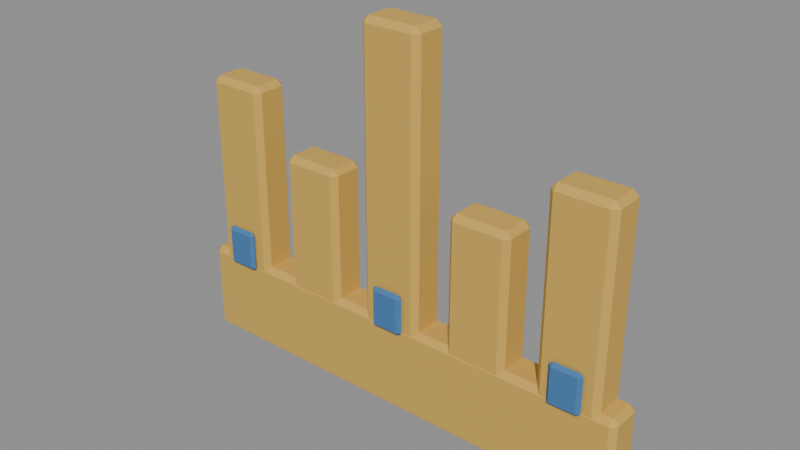 # Source: crown-crest.blend  (saved by Blender 5.2.44; exported with 4.5.12 LTS)
import bpy
from mathutils import Matrix  # noqa: F401  (used for matrix-valued properties, if any)

bpy.ops.wm.read_factory_settings(use_empty=True)
scene = bpy.context.scene
scene.name = 'Scene'

# ---- materials (node trees are filled in below, after node groups)
mat_warm_brass = bpy.data.materials.new('Warm brass')
mat_warm_brass.diffuse_color = (0.65, 0.4, 0.08, 1.0)
mat_cobalt_fabric = bpy.data.materials.new('Cobalt fabric')
mat_cobalt_fabric.diffuse_color = (0.055, 0.18, 0.4, 1.0)

# ---- material node trees
mat_warm_brass.use_nodes = True; mat_warm_brass.node_tree.nodes.clear()
_N = mat_warm_brass.node_tree.nodes; _L = mat_warm_brass.node_tree.links
n0 = _N.new('ShaderNodeBsdfPrincipled'); n0.name = 'Principled BSDF'; n0.location = (-200, 100)
n0.inputs[0].default_value = (0.65, 0.4, 0.08, 1.0)
n0.inputs[2].default_value = 0.82
n0.inputs[10].default_value = 0.005
n1 = _N.new('ShaderNodeOutputMaterial'); n1.name = 'Material Output'; n1.location = (200, 100)
_L.new(n0.outputs[0], n1.inputs[0])
n1.is_active_output = True
mat_cobalt_fabric.use_nodes = True; mat_cobalt_fabric.node_tree.nodes.clear()
_N = mat_cobalt_fabric.node_tree.nodes; _L = mat_cobalt_fabric.node_tree.links
n0 = _N.new('ShaderNodeBsdfPrincipled'); n0.name = 'Principled BSDF'; n0.location = (-200, 100)
n0.inputs[0].default_value = (0.055, 0.18, 0.4, 1.0)
n0.inputs[2].default_value = 0.82
n0.inputs[10].default_value = 0.005
n1 = _N.new('ShaderNodeOutputMaterial'); n1.name = 'Material Output'; n1.location = (200, 100)
_L.new(n0.outputs[0], n1.inputs[0])
n1.is_active_output = True

# ---- meshes
me_cube = bpy.data.meshes.new('Cube')
me_cube.from_pydata([(-0.5, -0.04, -0.1), (-0.5, -0.04, 0.1), (-0.5, 0.04, -0.1), (-0.5, 0.04, 0.1), (0.5, -0.04, -0.1), (0.5, -0.04, 0.1), (0.5, 0.04, -0.1), (0.5, 0.04, 0.1)], [], [(0, 1, 3, 2), (2, 3, 7, 6), (6, 7, 5, 4), (4, 5, 1, 0), (2, 6, 4, 0), (7, 3, 1, 5)])
_uv = me_cube.uv_layers.new(name='UVMap')
_uv.uv.foreach_set('vector', [0.375, 0.0, 0.625, 0.0, 0.625, 0.25, 0.375, 0.25, 0.375, 0.25, 0.625, 0.25, 0.625, 0.5, 0.375, 0.5, 0.375, 0.5, 0.625, 0.5, 0.625, 0.75, 0.375, 0.75, 0.375, 0.75, 0.625, 0.75, 0.625, 1.0, 0.375, 1.0, 0.125, 0.5, 0.375, 0.5, 0.375, 0.75, 0.125, 0.75, 0.625, 0.5, 0.875, 0.5, 0.875, 0.75, 0.625, 0.75])
me_cube.materials.append(mat_warm_brass)
me_cube.update()
me_cube_001 = bpy.data.meshes.new('Cube.001')
me_cube_001.from_pydata([(-0.065, -0.04, -0.21), (-0.065, -0.04, 0.21), (-0.065, 0.04, -0.21), (-0.065, 0.04, 0.21), (0.065, -0.04, -0.21), (0.065, -0.04, 0.21), (0.065, 0.04, -0.21), (0.065, 0.04, 0.21)], [], [(0, 1, 3, 2), (2, 3, 7, 6), (6, 7, 5, 4), (4, 5, 1, 0), (2, 6, 4, 0), (7, 3, 1, 5)])
_uv = me_cube_001.uv_layers.new(name='UVMap')
_uv.uv.foreach_set('vector', [0.375, 0.0, 0.625, 0.0, 0.625, 0.25, 0.375, 0.25, 0.375, 0.25, 0.625, 0.25, 0.625, 0.5, 0.375, 0.5, 0.375, 0.5, 0.625, 0.5, 0.625, 0.75, 0.375, 0.75, 0.375, 0.75, 0.625, 0.75, 0.625, 1.0, 0.375, 1.0, 0.125, 0.5, 0.375, 0.5, 0.375, 0.75, 0.125, 0.75, 0.625, 0.5, 0.875, 0.5, 0.875, 0.75, 0.625, 0.75])
me_cube_001.materials.append(mat_warm_brass)
me_cube_001.update()
me_cube_002 = bpy.data.meshes.new('Cube.002')
me_cube_002.from_pydata([(-0.065, -0.04, -0.15), (-0.065, -0.04, 0.15), (-0.065, 0.04, -0.15), (-0.065, 0.04, 0.15), (0.065, -0.04, -0.15), (0.065, -0.04, 0.15), (0.065, 0.04, -0.15), (0.065, 0.04, 0.15)], [], [(0, 1, 3, 2), (2, 3, 7, 6), (6, 7, 5, 4), (4, 5, 1, 0), (2, 6, 4, 0), (7, 3, 1, 5)])
_uv = me_cube_002.uv_layers.new(name='UVMap')
_uv.uv.foreach_set('vector', [0.375, 0.0, 0.625, 0.0, 0.625, 0.25, 0.375, 0.25, 0.375, 0.25, 0.625, 0.25, 0.625, 0.5, 0.375, 0.5, 0.375, 0.5, 0.625, 0.5, 0.625, 0.75, 0.375, 0.75, 0.375, 0.75, 0.625, 0.75, 0.625, 1.0, 0.375, 1.0, 0.125, 0.5, 0.375, 0.5, 0.375, 0.75, 0.125, 0.75, 0.625, 0.5, 0.875, 0.5, 0.875, 0.75, 0.625, 0.75])
me_cube_002.materials.append(mat_warm_brass)
me_cube_002.update()
me_cube_003 = bpy.data.meshes.new('Cube.003')
me_cube_003.from_pydata([(-0.065, -0.04, -0.31), (-0.065, -0.04, 0.31), (-0.065, 0.04, -0.31), (-0.065, 0.04, 0.31), (0.065, -0.04, -0.31), (0.065, -0.04, 0.31), (0.065, 0.04, -0.31), (0.065, 0.04, 0.31)], [], [(0, 1, 3, 2), (2, 3, 7, 6), (6, 7, 5, 4), (4, 5, 1, 0), (2, 6, 4, 0), (7, 3, 1, 5)])
_uv = me_cube_003.uv_layers.new(name='UVMap')
_uv.uv.foreach_set('vector', [0.375, 0.0, 0.625, 0.0, 0.625, 0.25, 0.375, 0.25, 0.375, 0.25, 0.625, 0.25, 0.625, 0.5, 0.375, 0.5, 0.375, 0.5, 0.625, 0.5, 0.625, 0.75, 0.375, 0.75, 0.375, 0.75, 0.625, 0.75, 0.625, 1.0, 0.375, 1.0, 0.125, 0.5, 0.375, 0.5, 0.375, 0.75, 0.125, 0.75, 0.625, 0.5, 0.875, 0.5, 0.875, 0.75, 0.625, 0.75])
me_cube_003.materials.append(mat_warm_brass)
me_cube_003.update()
me_cube_004 = bpy.data.meshes.new('Cube.004')
me_cube_004.from_pydata([(-0.065, -0.04, -0.15), (-0.065, -0.04, 0.15), (-0.065, 0.04, -0.15), (-0.065, 0.04, 0.15), (0.065, -0.04, -0.15), (0.065, -0.04, 0.15), (0.065, 0.04, -0.15), (0.065, 0.04, 0.15)], [], [(0, 1, 3, 2), (2, 3, 7, 6), (6, 7, 5, 4), (4, 5, 1, 0), (2, 6, 4, 0), (7, 3, 1, 5)])
_uv = me_cube_004.uv_layers.new(name='UVMap')
_uv.uv.foreach_set('vector', [0.375, 0.0, 0.625, 0.0, 0.625, 0.25, 0.375, 0.25, 0.375, 0.25, 0.625, 0.25, 0.625, 0.5, 0.375, 0.5, 0.375, 0.5, 0.625, 0.5, 0.625, 0.75, 0.375, 0.75, 0.375, 0.75, 0.625, 0.75, 0.625, 1.0, 0.375, 1.0, 0.125, 0.5, 0.375, 0.5, 0.375, 0.75, 0.125, 0.75, 0.625, 0.5, 0.875, 0.5, 0.875, 0.75, 0.625, 0.75])
me_cube_004.materials.append(mat_warm_brass)
me_cube_004.update()
me_cube_005 = bpy.data.meshes.new('Cube.005')
me_cube_005.from_pydata([(-0.065, -0.04, -0.21), (-0.065, -0.04, 0.21), (-0.065, 0.04, -0.21), (-0.065, 0.04, 0.21), (0.065, -0.04, -0.21), (0.065, -0.04, 0.21), (0.065, 0.04, -0.21), (0.065, 0.04, 0.21)], [], [(0, 1, 3, 2), (2, 3, 7, 6), (6, 7, 5, 4), (4, 5, 1, 0), (2, 6, 4, 0), (7, 3, 1, 5)])
_uv = me_cube_005.uv_layers.new(name='UVMap')
_uv.uv.foreach_set('vector', [0.375, 0.0, 0.625, 0.0, 0.625, 0.25, 0.375, 0.25, 0.375, 0.25, 0.625, 0.25, 0.625, 0.5, 0.375, 0.5, 0.375, 0.5, 0.625, 0.5, 0.625, 0.75, 0.375, 0.75, 0.375, 0.75, 0.625, 0.75, 0.625, 1.0, 0.375, 1.0, 0.125, 0.5, 0.375, 0.5, 0.375, 0.75, 0.125, 0.75, 0.625, 0.5, 0.875, 0.5, 0.875, 0.75, 0.625, 0.75])
me_cube_005.materials.append(mat_warm_brass)
me_cube_005.update()
me_cube_006 = bpy.data.meshes.new('Cube.006')
me_cube_006.from_pydata([(-0.035, -0.0075, -0.045), (-0.035, -0.0075, 0.045), (-0.035, 0.0075, -0.045), (-0.035, 0.0075, 0.045), (0.035, -0.0075, -0.045), (0.035, -0.0075, 0.045), (0.035, 0.0075, -0.045), (0.035, 0.0075, 0.045)], [], [(0, 1, 3, 2), (2, 3, 7, 6), (6, 7, 5, 4), (4, 5, 1, 0), (2, 6, 4, 0), (7, 3, 1, 5)])
_uv = me_cube_006.uv_layers.new(name='UVMap')
_uv.uv.foreach_set('vector', [0.375, 0.0, 0.625, 0.0, 0.625, 0.25, 0.375, 0.25, 0.375, 0.25, 0.625, 0.25, 0.625, 0.5, 0.375, 0.5, 0.375, 0.5, 0.625, 0.5, 0.625, 0.75, 0.375, 0.75, 0.375, 0.75, 0.625, 0.75, 0.625, 1.0, 0.375, 1.0, 0.125, 0.5, 0.375, 0.5, 0.375, 0.75, 0.125, 0.75, 0.625, 0.5, 0.875, 0.5, 0.875, 0.75, 0.625, 0.75])
me_cube_006.materials.append(mat_cobalt_fabric)
me_cube_006.update()
me_cube_007 = bpy.data.meshes.new('Cube.007')
me_cube_007.from_pydata([(-0.035, -0.0075, -0.045), (-0.035, -0.0075, 0.045), (-0.035, 0.0075, -0.045), (-0.035, 0.0075, 0.045), (0.035, -0.0075, -0.045), (0.035, -0.0075, 0.045), (0.035, 0.0075, -0.045), (0.035, 0.0075, 0.045)], [], [(0, 1, 3, 2), (2, 3, 7, 6), (6, 7, 5, 4), (4, 5, 1, 0), (2, 6, 4, 0), (7, 3, 1, 5)])
_uv = me_cube_007.uv_layers.new(name='UVMap')
_uv.uv.foreach_set('vector', [0.375, 0.0, 0.625, 0.0, 0.625, 0.25, 0.375, 0.25, 0.375, 0.25, 0.625, 0.25, 0.625, 0.5, 0.375, 0.5, 0.375, 0.5, 0.625, 0.5, 0.625, 0.75, 0.375, 0.75, 0.375, 0.75, 0.625, 0.75, 0.625, 1.0, 0.375, 1.0, 0.125, 0.5, 0.375, 0.5, 0.375, 0.75, 0.125, 0.75, 0.625, 0.5, 0.875, 0.5, 0.875, 0.75, 0.625, 0.75])
me_cube_007.materials.append(mat_cobalt_fabric)
me_cube_007.update()
me_cube_008 = bpy.data.meshes.new('Cube.008')
me_cube_008.from_pydata([(-0.035, -0.0075, -0.045), (-0.035, -0.0075, 0.045), (-0.035, 0.0075, -0.045), (-0.035, 0.0075, 0.045), (0.035, -0.0075, -0.045), (0.035, -0.0075, 0.045), (0.035, 0.0075, -0.045), (0.035, 0.0075, 0.045)], [], [(0, 1, 3, 2), (2, 3, 7, 6), (6, 7, 5, 4), (4, 5, 1, 0), (2, 6, 4, 0), (7, 3, 1, 5)])
_uv = me_cube_008.uv_layers.new(name='UVMap')
_uv.uv.foreach_set('vector', [0.375, 0.0, 0.625, 0.0, 0.625, 0.25, 0.375, 0.25, 0.375, 0.25, 0.625, 0.25, 0.625, 0.5, 0.375, 0.5, 0.375, 0.5, 0.625, 0.5, 0.625, 0.75, 0.375, 0.75, 0.375, 0.75, 0.625, 0.75, 0.625, 1.0, 0.375, 1.0, 0.125, 0.5, 0.375, 0.5, 0.375, 0.75, 0.125, 0.75, 0.625, 0.5, 0.875, 0.5, 0.875, 0.75, 0.625, 0.75])
me_cube_008.materials.append(mat_cobalt_fabric)
me_cube_008.update()

# ---- objects
ob_crown_base = bpy.data.objects.new('Crown base', me_cube)
ob_crown_tine = bpy.data.objects.new('Crown tine', me_cube_001)
ob_crown_tine_001 = bpy.data.objects.new('Crown tine.001', me_cube_002)
ob_crown_tine_002 = bpy.data.objects.new('Crown tine.002', me_cube_003)
ob_crown_tine_003 = bpy.data.objects.new('Crown tine.003', me_cube_004)
ob_crown_tine_004 = bpy.data.objects.new('Crown tine.004', me_cube_005)
ob_crown_jewel = bpy.data.objects.new('Crown jewel', me_cube_006)
ob_crown_jewel_001 = bpy.data.objects.new('Crown jewel.001', me_cube_007)
ob_crown_jewel_002 = bpy.data.objects.new('Crown jewel.002', me_cube_008)

# ---- transforms, parenting, visibility, modifiers, constraints
ob_crown_base.location = (0.0, 0.0, 0.1)
_m = ob_crown_base.modifiers.new('Soft chunky edges', 'BEVEL')
_m.width = 0.012
_m.width_pct = 0.012
ob_crown_tine.location = (-0.4, 0.0, 0.39)
_m = ob_crown_tine.modifiers.new('Soft chunky edges', 'BEVEL')
_m.width = 0.012
_m.width_pct = 0.012
ob_crown_tine_001.location = (-0.2, 0.0, 0.33)
_m = ob_crown_tine_001.modifiers.new('Soft chunky edges', 'BEVEL')
_m.width = 0.012
_m.width_pct = 0.012
ob_crown_tine_002.location = (0.0, 0.0, 0.49)
_m = ob_crown_tine_002.modifiers.new('Soft chunky edges', 'BEVEL')
_m.width = 0.012
_m.width_pct = 0.012
ob_crown_tine_003.location = (0.2, 0.0, 0.33)
_m = ob_crown_tine_003.modifiers.new('Soft chunky edges', 'BEVEL')
_m.width = 0.012
_m.width_pct = 0.012
ob_crown_tine_004.location = (0.4, 0.0, 0.39)
_m = ob_crown_tine_004.modifiers.new('Soft chunky edges', 'BEVEL')
_m.width = 0.012
_m.width_pct = 0.012
ob_crown_jewel.location = (-0.4, -0.045, 0.23)
_m = ob_crown_jewel.modifiers.new('Soft chunky edges', 'BEVEL')
_m.width = 0.012
_m.width_pct = 0.012
ob_crown_jewel_001.location = (0.0, -0.045, 0.23)
_m = ob_crown_jewel_001.modifiers.new('Soft chunky edges', 'BEVEL')
_m.width = 0.012
_m.width_pct = 0.012
ob_crown_jewel_002.location = (0.4, -0.045, 0.23)
_m = ob_crown_jewel_002.modifiers.new('Soft chunky edges', 'BEVEL')
_m.width = 0.012
_m.width_pct = 0.012

# ---- collection membership
scene.collection.objects.link(ob_crown_base)
scene.collection.objects.link(ob_crown_tine)
scene.collection.objects.link(ob_crown_tine_001)
scene.collection.objects.link(ob_crown_tine_002)
scene.collection.objects.link(ob_crown_tine_003)
scene.collection.objects.link(ob_crown_tine_004)
scene.collection.objects.link(ob_crown_jewel)
scene.collection.objects.link(ob_crown_jewel_001)
scene.collection.objects.link(ob_crown_jewel_002)

# ---- scene / render settings (as saved in the file)
scene.frame_start = 1; scene.frame_end = 250; scene.frame_set(1)
scene.render.engine = 'BLENDER_EEVEE_NEXT'
scene.render.bake_bias = 0.0
scene.render.bake_samples = 0
scene.render.compositor_device = 'GPU'
scene.eevee.use_volume_custom_range = False
scene.eevee.fast_gi_thickness_near = 0.1
scene.eevee.fast_gi_thickness_far = 0.0
scene.eevee.ray_tracing_options.screen_trace_thickness = 0.1
bpy.context.view_layer.update()

# ---- added for rendering (the .blend has no active camera and no usable light): camera, sun + grey world if the file has none
cam_auto = bpy.data.cameras.new('AutoCamera')
cam_auto.lens = 50.0
cam_auto.sensor_width = 36.0
cam_auto.clip_end = 1000.0
ob_auto_camera = bpy.data.objects.new('AutoCamera', cam_auto)
scene.collection.objects.link(ob_auto_camera)
ob_auto_camera.location = (1.18795, -1.43179, 1.35036)
ob_auto_camera.rotation_euler = (1.09748, -7.21219e-08, 0.694738)
scene.camera = ob_auto_camera
light_auto_sun = bpy.data.lights.new('AutoSun', 'SUN')
light_auto_sun.energy = 3.0
light_auto_sun.angle = 0.0523599
ob_auto_sun = bpy.data.objects.new('AutoSun', light_auto_sun)
scene.collection.objects.link(ob_auto_sun)
ob_auto_sun.rotation_euler = (0.872665, 0.174533, 0.523599)
if scene.world is None:
    world_auto = bpy.data.worlds.new('AutoWorld')
    world_auto.color = (0.3, 0.3, 0.3)
    scene.world = world_auto
bpy.context.view_layer.update()
